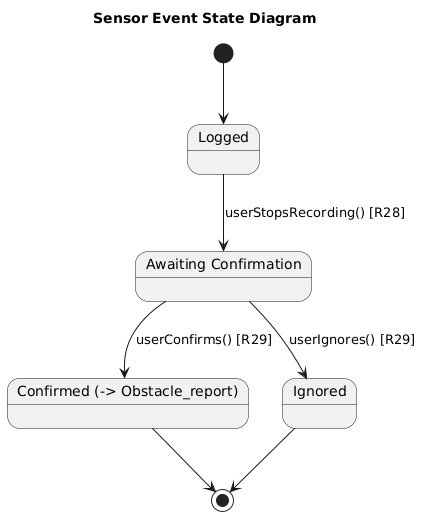

The diagram above was rendered by PlantUML. Its source (embedded in the PNG):
@startuml
title Sensor Event State Diagram

state "Awaiting Confirmation" as Awaiting
state "Confirmed (-> Obstacle_report)" as Confirmed
state "Ignored" as Ignored

[*] --> Logged

Logged --> Awaiting : userStopsRecording() [R28]

Awaiting --> Confirmed : userConfirms() [R29]
Awaiting --> Ignored : userIgnores() [R29]

Confirmed --> [*]
Ignored --> [*]
@enduml